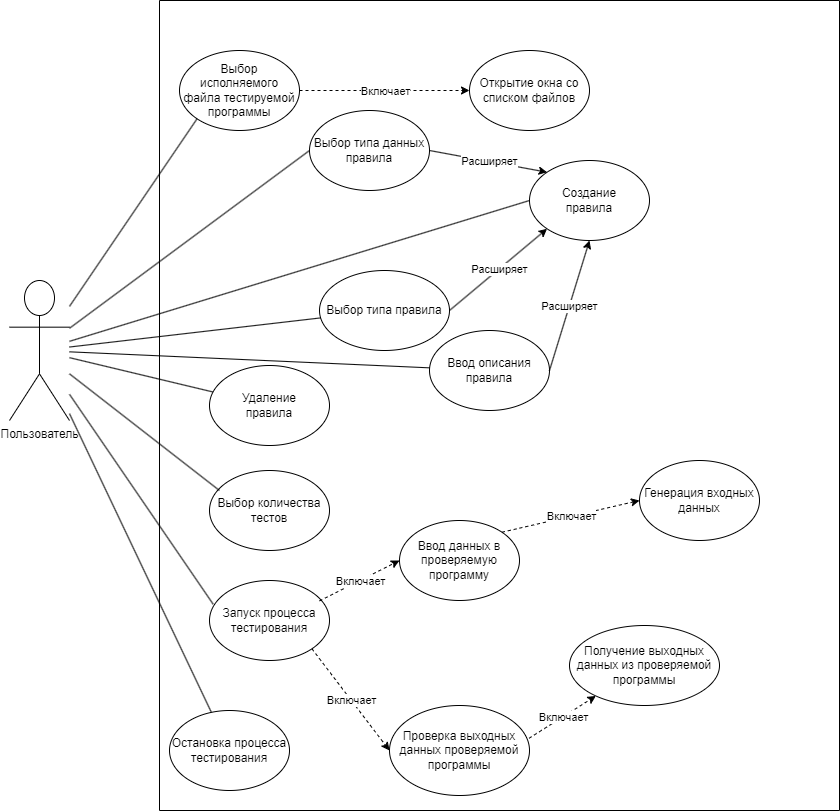

The diagram above was exported from draw.io. Its source (the exported page's mxGraphModel, read from the mxfile embedded in the PNG):
<mxGraphModel dx="1050" dy="629" grid="1" gridSize="10" guides="1" tooltips="1" connect="1" arrows="1" fold="1" page="1" pageScale="1" pageWidth="850" pageHeight="1100" background="none" math="0" shadow="0">
  <root>
    <mxCell id="0" />
    <mxCell id="1" parent="0" />
    <mxCell id="vY8AZT9TISuCs3s446iD-1" value="Пользователь" style="shape=umlActor;verticalLabelPosition=bottom;verticalAlign=top;html=1;outlineConnect=0;" parent="1" vertex="1">
      <mxGeometry x="50" y="570" width="60" height="140" as="geometry" />
    </mxCell>
    <mxCell id="vY8AZT9TISuCs3s446iD-3" value="Выбор исполняемого файла тестируемой программы" style="ellipse;whiteSpace=wrap;html=1;" parent="1" vertex="1">
      <mxGeometry x="220" y="340" width="120" height="80" as="geometry" />
    </mxCell>
    <mxCell id="vY8AZT9TISuCs3s446iD-5" value="" style="endArrow=none;html=1;rounded=0;entryX=0;entryY=1;entryDx=0;entryDy=0;" parent="1" source="vY8AZT9TISuCs3s446iD-1" target="vY8AZT9TISuCs3s446iD-3" edge="1">
      <mxGeometry width="50" height="50" relative="1" as="geometry">
        <mxPoint x="120" y="560" as="sourcePoint" />
        <mxPoint x="100" y="410" as="targetPoint" />
      </mxGeometry>
    </mxCell>
    <mxCell id="vY8AZT9TISuCs3s446iD-6" value="Открытие окна со списком файлов" style="ellipse;whiteSpace=wrap;html=1;" parent="1" vertex="1">
      <mxGeometry x="510" y="340" width="120" height="80" as="geometry" />
    </mxCell>
    <mxCell id="vY8AZT9TISuCs3s446iD-14" value="" style="swimlane;startSize=0;" parent="1" vertex="1">
      <mxGeometry x="200" y="290" width="680" height="810" as="geometry" />
    </mxCell>
    <mxCell id="vY8AZT9TISuCs3s446iD-13" value="Выбор типа данных правила" style="ellipse;whiteSpace=wrap;html=1;" parent="vY8AZT9TISuCs3s446iD-14" vertex="1">
      <mxGeometry x="150" y="110" width="120" height="80" as="geometry" />
    </mxCell>
    <mxCell id="vY8AZT9TISuCs3s446iD-22" value="Выбор количества тестов" style="ellipse;whiteSpace=wrap;html=1;" parent="vY8AZT9TISuCs3s446iD-14" vertex="1">
      <mxGeometry x="50" y="470" width="120" height="80" as="geometry" />
    </mxCell>
    <mxCell id="vY8AZT9TISuCs3s446iD-23" value="Запуск процесса тестирования" style="ellipse;whiteSpace=wrap;html=1;" parent="vY8AZT9TISuCs3s446iD-14" vertex="1">
      <mxGeometry x="50" y="580" width="120" height="80" as="geometry" />
    </mxCell>
    <mxCell id="vY8AZT9TISuCs3s446iD-24" value="Ввод данных в проверяемую программу" style="ellipse;whiteSpace=wrap;html=1;" parent="vY8AZT9TISuCs3s446iD-14" vertex="1">
      <mxGeometry x="240" y="520" width="120" height="80" as="geometry" />
    </mxCell>
    <mxCell id="vY8AZT9TISuCs3s446iD-26" value="" style="endArrow=classic;html=1;rounded=0;dashed=1;exitX=0.917;exitY=0.255;exitDx=0;exitDy=0;entryX=0;entryY=0.5;entryDx=0;entryDy=0;exitPerimeter=0;" parent="vY8AZT9TISuCs3s446iD-14" source="vY8AZT9TISuCs3s446iD-23" target="vY8AZT9TISuCs3s446iD-24" edge="1">
      <mxGeometry relative="1" as="geometry">
        <mxPoint x="160" y="540" as="sourcePoint" />
        <mxPoint x="320" y="360" as="targetPoint" />
      </mxGeometry>
    </mxCell>
    <mxCell id="vY8AZT9TISuCs3s446iD-27" value="Включает" style="edgeLabel;resizable=0;html=1;;align=center;verticalAlign=middle;" parent="vY8AZT9TISuCs3s446iD-26" connectable="0" vertex="1">
      <mxGeometry relative="1" as="geometry" />
    </mxCell>
    <mxCell id="vY8AZT9TISuCs3s446iD-28" value="Проверка выходных данных проверяемой программы" style="ellipse;whiteSpace=wrap;html=1;" parent="vY8AZT9TISuCs3s446iD-14" vertex="1">
      <mxGeometry x="230" y="705" width="140" height="90" as="geometry" />
    </mxCell>
    <mxCell id="vY8AZT9TISuCs3s446iD-29" value="" style="endArrow=classic;html=1;rounded=0;dashed=1;exitX=1;exitY=1;exitDx=0;exitDy=0;entryX=0;entryY=0.5;entryDx=0;entryDy=0;" parent="vY8AZT9TISuCs3s446iD-14" source="vY8AZT9TISuCs3s446iD-23" target="vY8AZT9TISuCs3s446iD-28" edge="1">
      <mxGeometry relative="1" as="geometry">
        <mxPoint x="160" y="410" as="sourcePoint" />
        <mxPoint x="320" y="230" as="targetPoint" />
      </mxGeometry>
    </mxCell>
    <mxCell id="vY8AZT9TISuCs3s446iD-30" value="Включает" style="edgeLabel;resizable=0;html=1;;align=center;verticalAlign=middle;" parent="vY8AZT9TISuCs3s446iD-29" connectable="0" vertex="1">
      <mxGeometry relative="1" as="geometry" />
    </mxCell>
    <mxCell id="vY8AZT9TISuCs3s446iD-31" value="Получение выходных данных из проверяемой программы" style="ellipse;whiteSpace=wrap;html=1;" parent="vY8AZT9TISuCs3s446iD-14" vertex="1">
      <mxGeometry x="410" y="625" width="150" height="80" as="geometry" />
    </mxCell>
    <mxCell id="vY8AZT9TISuCs3s446iD-32" value="" style="endArrow=classic;html=1;rounded=0;dashed=1;exitX=0.997;exitY=0.364;exitDx=0;exitDy=0;exitPerimeter=0;" parent="vY8AZT9TISuCs3s446iD-14" source="vY8AZT9TISuCs3s446iD-28" target="vY8AZT9TISuCs3s446iD-31" edge="1">
      <mxGeometry relative="1" as="geometry">
        <mxPoint x="170" y="420" as="sourcePoint" />
        <mxPoint x="330" y="240" as="targetPoint" />
      </mxGeometry>
    </mxCell>
    <mxCell id="vY8AZT9TISuCs3s446iD-33" value="Включает" style="edgeLabel;resizable=0;html=1;;align=center;verticalAlign=middle;" parent="vY8AZT9TISuCs3s446iD-32" connectable="0" vertex="1">
      <mxGeometry relative="1" as="geometry" />
    </mxCell>
    <mxCell id="I0I5V9qzLWr3me3OH1hL-1" value="Остановка процесса тестирования" style="ellipse;whiteSpace=wrap;html=1;" parent="vY8AZT9TISuCs3s446iD-14" vertex="1">
      <mxGeometry x="10" y="710" width="120" height="80" as="geometry" />
    </mxCell>
    <mxCell id="ixQnJtvdBNLoFtDSP2dr-1" value="Выбор типа правила" style="ellipse;whiteSpace=wrap;html=1;" parent="vY8AZT9TISuCs3s446iD-14" vertex="1">
      <mxGeometry x="160" y="270" width="130" height="80" as="geometry" />
    </mxCell>
    <mxCell id="wGjMUOWagebVpftlGtgP-1" value="Ввод описания правила" style="ellipse;whiteSpace=wrap;html=1;" parent="vY8AZT9TISuCs3s446iD-14" vertex="1">
      <mxGeometry x="270" y="330" width="120" height="80" as="geometry" />
    </mxCell>
    <mxCell id="vY8AZT9TISuCs3s446iD-9" value="Создание&lt;div&gt;правила&lt;/div&gt;" style="ellipse;whiteSpace=wrap;html=1;" parent="vY8AZT9TISuCs3s446iD-14" vertex="1">
      <mxGeometry x="370" y="160" width="120" height="80" as="geometry" />
    </mxCell>
    <mxCell id="ixQnJtvdBNLoFtDSP2dr-2" value="" style="endArrow=classic;html=1;rounded=0;exitX=1;exitY=0.5;exitDx=0;exitDy=0;entryX=0;entryY=1;entryDx=0;entryDy=0;" parent="vY8AZT9TISuCs3s446iD-14" source="ixQnJtvdBNLoFtDSP2dr-1" target="vY8AZT9TISuCs3s446iD-9" edge="1">
      <mxGeometry relative="1" as="geometry">
        <mxPoint x="312" y="189" as="sourcePoint" />
        <mxPoint x="150" y="210" as="targetPoint" />
      </mxGeometry>
    </mxCell>
    <mxCell id="ixQnJtvdBNLoFtDSP2dr-3" value="Расширяет" style="edgeLabel;resizable=0;html=1;;align=center;verticalAlign=middle;" parent="ixQnJtvdBNLoFtDSP2dr-2" connectable="0" vertex="1">
      <mxGeometry relative="1" as="geometry" />
    </mxCell>
    <mxCell id="wGjMUOWagebVpftlGtgP-2" value="" style="endArrow=classic;html=1;rounded=0;exitX=1;exitY=0.5;exitDx=0;exitDy=0;entryX=0.5;entryY=1;entryDx=0;entryDy=0;" parent="vY8AZT9TISuCs3s446iD-14" source="wGjMUOWagebVpftlGtgP-1" target="vY8AZT9TISuCs3s446iD-9" edge="1">
      <mxGeometry relative="1" as="geometry">
        <mxPoint x="339" y="252" as="sourcePoint" />
        <mxPoint x="132" y="238" as="targetPoint" />
      </mxGeometry>
    </mxCell>
    <mxCell id="wGjMUOWagebVpftlGtgP-3" value="Расширяет" style="edgeLabel;resizable=0;html=1;;align=center;verticalAlign=middle;" parent="wGjMUOWagebVpftlGtgP-2" connectable="0" vertex="1">
      <mxGeometry relative="1" as="geometry" />
    </mxCell>
    <mxCell id="vY8AZT9TISuCs3s446iD-15" value="" style="endArrow=classic;html=1;rounded=0;exitX=1;exitY=0.5;exitDx=0;exitDy=0;entryX=0;entryY=0;entryDx=0;entryDy=0;" parent="vY8AZT9TISuCs3s446iD-14" source="vY8AZT9TISuCs3s446iD-13" target="vY8AZT9TISuCs3s446iD-9" edge="1">
      <mxGeometry relative="1" as="geometry">
        <mxPoint x="310" y="270" as="sourcePoint" />
        <mxPoint x="150" y="420" as="targetPoint" />
      </mxGeometry>
    </mxCell>
    <mxCell id="vY8AZT9TISuCs3s446iD-16" value="Расширяет" style="edgeLabel;resizable=0;html=1;;align=center;verticalAlign=middle;" parent="vY8AZT9TISuCs3s446iD-15" connectable="0" vertex="1">
      <mxGeometry relative="1" as="geometry" />
    </mxCell>
    <mxCell id="vY8AZT9TISuCs3s446iD-10" value="Удаление&lt;div&gt;правила&lt;/div&gt;" style="ellipse;whiteSpace=wrap;html=1;" parent="vY8AZT9TISuCs3s446iD-14" vertex="1">
      <mxGeometry x="50" y="365" width="120" height="80" as="geometry" />
    </mxCell>
    <mxCell id="L5QFzoBIW4dXsgxgXxmN-1" value="Генерация входных данных" style="ellipse;whiteSpace=wrap;html=1;" parent="vY8AZT9TISuCs3s446iD-14" vertex="1">
      <mxGeometry x="480" y="460" width="120" height="80" as="geometry" />
    </mxCell>
    <mxCell id="L5QFzoBIW4dXsgxgXxmN-2" value="" style="endArrow=classic;html=1;rounded=0;dashed=1;exitX=1;exitY=0;exitDx=0;exitDy=0;entryX=0;entryY=0.5;entryDx=0;entryDy=0;" parent="vY8AZT9TISuCs3s446iD-14" source="vY8AZT9TISuCs3s446iD-24" target="L5QFzoBIW4dXsgxgXxmN-1" edge="1">
      <mxGeometry relative="1" as="geometry">
        <mxPoint x="170" y="610" as="sourcePoint" />
        <mxPoint x="250" y="570" as="targetPoint" />
      </mxGeometry>
    </mxCell>
    <mxCell id="L5QFzoBIW4dXsgxgXxmN-3" value="Включает" style="edgeLabel;resizable=0;html=1;;align=center;verticalAlign=middle;" parent="L5QFzoBIW4dXsgxgXxmN-2" connectable="0" vertex="1">
      <mxGeometry relative="1" as="geometry" />
    </mxCell>
    <mxCell id="vY8AZT9TISuCs3s446iD-19" value="" style="endArrow=none;html=1;rounded=0;" parent="1" source="vY8AZT9TISuCs3s446iD-1" target="vY8AZT9TISuCs3s446iD-10" edge="1">
      <mxGeometry width="50" height="50" relative="1" as="geometry">
        <mxPoint x="470" y="800" as="sourcePoint" />
        <mxPoint x="520" y="750" as="targetPoint" />
      </mxGeometry>
    </mxCell>
    <mxCell id="vY8AZT9TISuCs3s446iD-36" value="" style="endArrow=none;html=1;rounded=0;entryX=0.083;entryY=0.25;entryDx=0;entryDy=0;entryPerimeter=0;" parent="1" source="vY8AZT9TISuCs3s446iD-1" target="vY8AZT9TISuCs3s446iD-22" edge="1">
      <mxGeometry width="50" height="50" relative="1" as="geometry">
        <mxPoint x="470" y="850" as="sourcePoint" />
        <mxPoint x="520" y="800" as="targetPoint" />
      </mxGeometry>
    </mxCell>
    <mxCell id="vY8AZT9TISuCs3s446iD-39" value="" style="endArrow=none;html=1;rounded=0;entryX=0.03;entryY=0.295;entryDx=0;entryDy=0;entryPerimeter=0;" parent="1" source="vY8AZT9TISuCs3s446iD-1" target="vY8AZT9TISuCs3s446iD-23" edge="1">
      <mxGeometry width="50" height="50" relative="1" as="geometry">
        <mxPoint x="470" y="850" as="sourcePoint" />
        <mxPoint x="520" y="800" as="targetPoint" />
      </mxGeometry>
    </mxCell>
    <mxCell id="I0I5V9qzLWr3me3OH1hL-2" value="" style="endArrow=none;html=1;rounded=0;" parent="1" source="vY8AZT9TISuCs3s446iD-1" target="I0I5V9qzLWr3me3OH1hL-1" edge="1">
      <mxGeometry width="50" height="50" relative="1" as="geometry">
        <mxPoint x="520" y="980" as="sourcePoint" />
        <mxPoint x="570" y="930" as="targetPoint" />
      </mxGeometry>
    </mxCell>
    <mxCell id="nPHmM7Qdd9QLX1h6M3jx-1" value="" style="endArrow=none;html=1;rounded=0;entryX=0;entryY=0.5;entryDx=0;entryDy=0;" parent="1" source="vY8AZT9TISuCs3s446iD-1" target="vY8AZT9TISuCs3s446iD-13" edge="1">
      <mxGeometry width="50" height="50" relative="1" as="geometry">
        <mxPoint x="510" y="610" as="sourcePoint" />
        <mxPoint x="560" y="560" as="targetPoint" />
      </mxGeometry>
    </mxCell>
    <mxCell id="nPHmM7Qdd9QLX1h6M3jx-2" value="" style="endArrow=none;html=1;rounded=0;" parent="1" source="vY8AZT9TISuCs3s446iD-1" target="ixQnJtvdBNLoFtDSP2dr-1" edge="1">
      <mxGeometry width="50" height="50" relative="1" as="geometry">
        <mxPoint x="510" y="610" as="sourcePoint" />
        <mxPoint x="560" y="560" as="targetPoint" />
      </mxGeometry>
    </mxCell>
    <mxCell id="nPHmM7Qdd9QLX1h6M3jx-3" value="" style="endArrow=none;html=1;rounded=0;" parent="1" source="vY8AZT9TISuCs3s446iD-1" target="wGjMUOWagebVpftlGtgP-1" edge="1">
      <mxGeometry width="50" height="50" relative="1" as="geometry">
        <mxPoint x="510" y="610" as="sourcePoint" />
        <mxPoint x="560" y="560" as="targetPoint" />
      </mxGeometry>
    </mxCell>
    <mxCell id="L5QFzoBIW4dXsgxgXxmN-4" value="" style="endArrow=none;html=1;rounded=0;entryX=0;entryY=0.5;entryDx=0;entryDy=0;" parent="1" source="vY8AZT9TISuCs3s446iD-1" target="vY8AZT9TISuCs3s446iD-9" edge="1">
      <mxGeometry width="50" height="50" relative="1" as="geometry">
        <mxPoint x="510" y="670" as="sourcePoint" />
        <mxPoint x="560" y="620" as="targetPoint" />
      </mxGeometry>
    </mxCell>
    <mxCell id="VhAhZIop2Sj6IZGLLHq9-1" value="" style="endArrow=classic;html=1;rounded=0;dashed=1;exitX=1;exitY=0.5;exitDx=0;exitDy=0;entryX=0;entryY=0.5;entryDx=0;entryDy=0;" parent="1" source="vY8AZT9TISuCs3s446iD-3" target="vY8AZT9TISuCs3s446iD-6" edge="1">
      <mxGeometry relative="1" as="geometry">
        <mxPoint x="488" y="352" as="sourcePoint" />
        <mxPoint x="370" y="330" as="targetPoint" />
      </mxGeometry>
    </mxCell>
    <mxCell id="VhAhZIop2Sj6IZGLLHq9-2" value="Включает" style="edgeLabel;resizable=0;html=1;;align=center;verticalAlign=middle;" parent="VhAhZIop2Sj6IZGLLHq9-1" connectable="0" vertex="1">
      <mxGeometry relative="1" as="geometry" />
    </mxCell>
  </root>
</mxGraphModel>